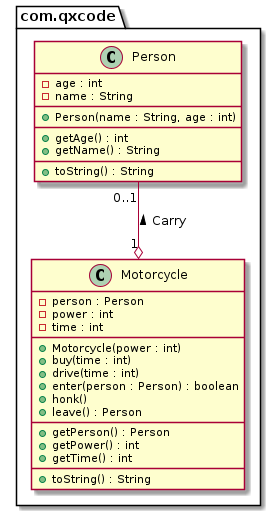

The diagram above was rendered by PlantUML. Its source (embedded in the PNG):
@startuml
package com.qxcode {
  class Motorcycle {
    - person : Person
    - power : int
    - time : int
    __
    + Motorcycle(power : int)
    + buy(time : int)
    + drive(time : int)
    + enter(person : Person) : boolean
    + honk()
    + leave() : Person
    __
    + getPerson() : Person
    + getPower() : int
    + getTime() : int
    __
    + toString() : String
  }
  class Person {
    - age : int
    - name : String
    __
    + Person(name : String, age : int)
    __
    + getAge() : int
    + getName() : String
    __
    + toString() : String
  }
}
Person "0..1" --o "1" Motorcycle : < Carry
@enduml